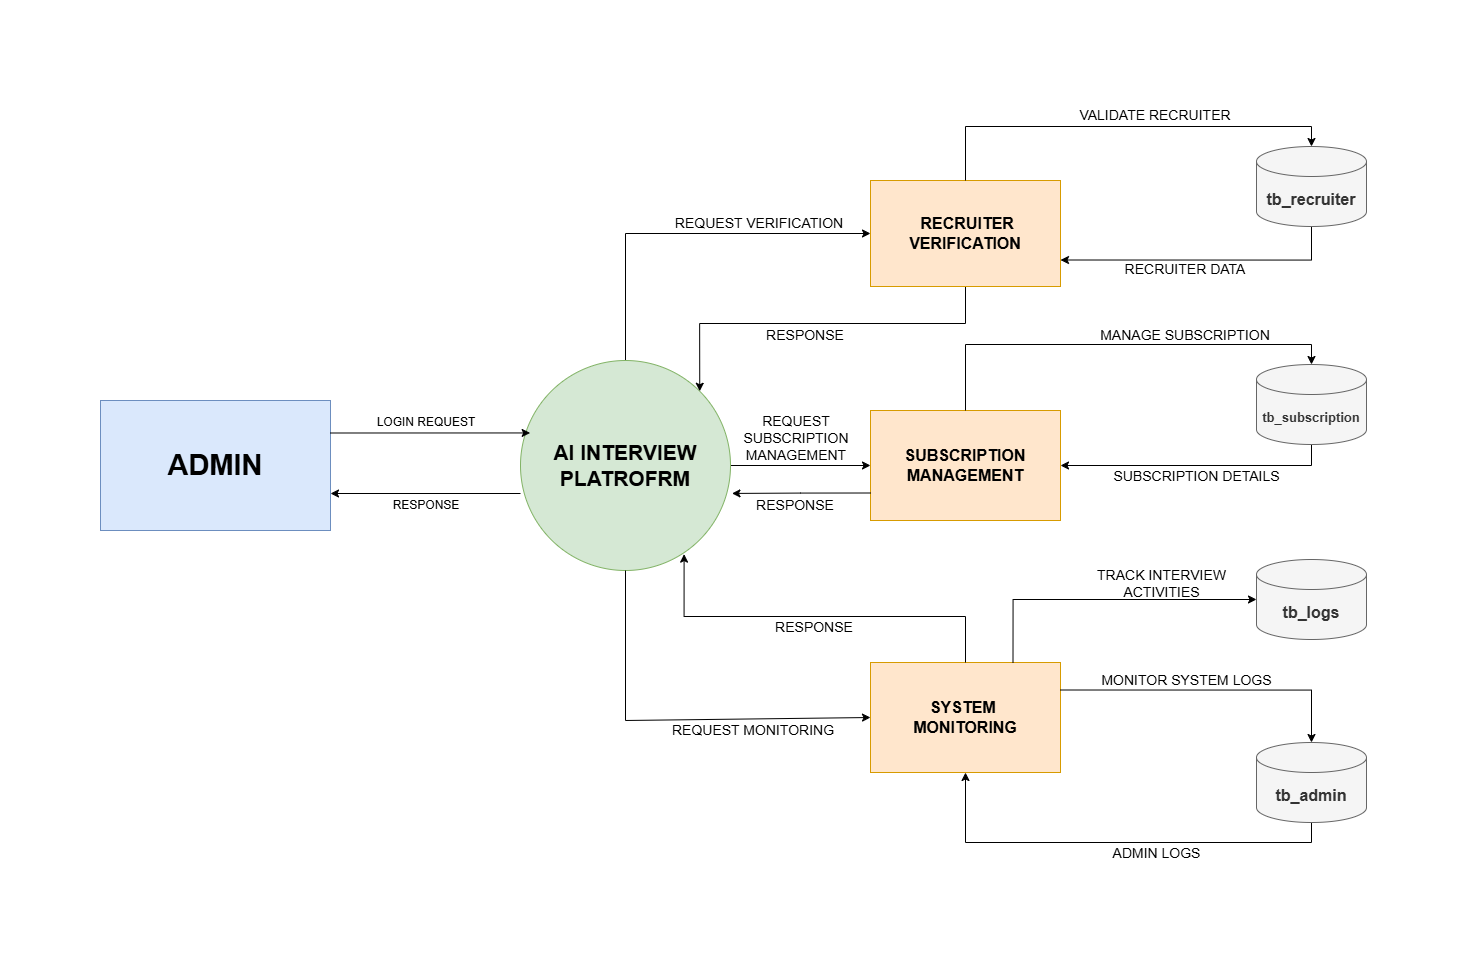

The diagram above was exported from draw.io. Its source (the exported page's mxGraphModel, read from the mxfile embedded in the PNG):
<mxGraphModel dx="1489" dy="1613" grid="1" gridSize="10" guides="1" tooltips="1" connect="1" arrows="1" fold="1" page="1" pageScale="1" pageWidth="1100" pageHeight="850" math="0" shadow="0">
  <root>
    <mxCell id="0" />
    <mxCell id="1" parent="0" />
    <mxCell id="NhMW_ex5aJ5jqeuh8eEE-1" value="&lt;b&gt;&lt;font style=&quot;font-size: 29px;&quot;&gt;ADMIN&lt;/font&gt;&lt;/b&gt;" style="rounded=0;whiteSpace=wrap;html=1;fillColor=#dae8fc;strokeColor=#6c8ebf;" vertex="1" parent="1">
      <mxGeometry x="20" y="240" width="230" height="130" as="geometry" />
    </mxCell>
    <mxCell id="NhMW_ex5aJ5jqeuh8eEE-61" style="edgeStyle=orthogonalEdgeStyle;rounded=0;orthogonalLoop=1;jettySize=auto;html=1;exitX=0;exitY=0.5;exitDx=0;exitDy=0;" edge="1" parent="1">
      <mxGeometry relative="1" as="geometry">
        <mxPoint x="440" y="333" as="sourcePoint" />
        <mxPoint x="250" y="333" as="targetPoint" />
      </mxGeometry>
    </mxCell>
    <mxCell id="NhMW_ex5aJ5jqeuh8eEE-65" style="edgeStyle=orthogonalEdgeStyle;rounded=0;orthogonalLoop=1;jettySize=auto;html=1;exitX=0.5;exitY=0;exitDx=0;exitDy=0;entryX=0;entryY=0.5;entryDx=0;entryDy=0;" edge="1" parent="1" source="NhMW_ex5aJ5jqeuh8eEE-4" target="NhMW_ex5aJ5jqeuh8eEE-8">
      <mxGeometry relative="1" as="geometry" />
    </mxCell>
    <mxCell id="NhMW_ex5aJ5jqeuh8eEE-67" style="edgeStyle=orthogonalEdgeStyle;rounded=0;orthogonalLoop=1;jettySize=auto;html=1;exitX=1;exitY=0.5;exitDx=0;exitDy=0;entryX=0;entryY=0.5;entryDx=0;entryDy=0;" edge="1" parent="1" source="NhMW_ex5aJ5jqeuh8eEE-4" target="NhMW_ex5aJ5jqeuh8eEE-10">
      <mxGeometry relative="1" as="geometry" />
    </mxCell>
    <mxCell id="NhMW_ex5aJ5jqeuh8eEE-4" value="&lt;b&gt;&lt;font style=&quot;font-size: 21px;&quot;&gt;AI INTERVIEW PLATROFRM&lt;/font&gt;&lt;/b&gt;" style="ellipse;whiteSpace=wrap;html=1;aspect=fixed;fillColor=#d5e8d4;strokeColor=#82b366;" vertex="1" parent="1">
      <mxGeometry x="440" y="200" width="210" height="210" as="geometry" />
    </mxCell>
    <mxCell id="NhMW_ex5aJ5jqeuh8eEE-66" style="edgeStyle=orthogonalEdgeStyle;rounded=0;orthogonalLoop=1;jettySize=auto;html=1;exitX=0.5;exitY=1;exitDx=0;exitDy=0;entryX=1;entryY=0;entryDx=0;entryDy=0;" edge="1" parent="1" source="NhMW_ex5aJ5jqeuh8eEE-8" target="NhMW_ex5aJ5jqeuh8eEE-4">
      <mxGeometry relative="1" as="geometry" />
    </mxCell>
    <mxCell id="NhMW_ex5aJ5jqeuh8eEE-8" value="&lt;span style=&quot;font-size: 16px;&quot;&gt;&lt;b&gt;&amp;nbsp;RECRUITER VERIFICATION&lt;/b&gt;&lt;/span&gt;" style="rounded=0;whiteSpace=wrap;html=1;fillColor=#ffe6cc;strokeColor=#d79b00;" vertex="1" parent="1">
      <mxGeometry x="790" y="20" width="190" height="106" as="geometry" />
    </mxCell>
    <mxCell id="NhMW_ex5aJ5jqeuh8eEE-10" value="&lt;span style=&quot;font-size: 16px;&quot;&gt;&lt;b&gt;SUBSCRIPTION&lt;/b&gt;&lt;/span&gt;&lt;div&gt;&lt;span style=&quot;font-size: 16px;&quot;&gt;&lt;b&gt;MANAGEMENT&lt;/b&gt;&lt;/span&gt;&lt;/div&gt;" style="rounded=0;whiteSpace=wrap;html=1;fillColor=#ffe6cc;strokeColor=#d79b00;" vertex="1" parent="1">
      <mxGeometry x="790" y="250" width="190" height="110" as="geometry" />
    </mxCell>
    <mxCell id="NhMW_ex5aJ5jqeuh8eEE-11" value="&lt;span style=&quot;font-size: 16px;&quot;&gt;&lt;b&gt;SYSTEM&amp;nbsp;&lt;/b&gt;&lt;/span&gt;&lt;div&gt;&lt;span style=&quot;font-size: 16px;&quot;&gt;&lt;b&gt;MONITORING&lt;/b&gt;&lt;/span&gt;&lt;/div&gt;" style="rounded=0;whiteSpace=wrap;html=1;fillColor=#ffe6cc;strokeColor=#d79b00;" vertex="1" parent="1">
      <mxGeometry x="790" y="502" width="190" height="110" as="geometry" />
    </mxCell>
    <mxCell id="NhMW_ex5aJ5jqeuh8eEE-74" style="edgeStyle=orthogonalEdgeStyle;rounded=0;orthogonalLoop=1;jettySize=auto;html=1;exitX=0.5;exitY=1;exitDx=0;exitDy=0;exitPerimeter=0;entryX=1;entryY=0.75;entryDx=0;entryDy=0;" edge="1" parent="1" source="NhMW_ex5aJ5jqeuh8eEE-12" target="NhMW_ex5aJ5jqeuh8eEE-8">
      <mxGeometry relative="1" as="geometry" />
    </mxCell>
    <mxCell id="NhMW_ex5aJ5jqeuh8eEE-12" value="&lt;b&gt;&lt;font style=&quot;font-size: 16px;&quot;&gt;tb_recruiter&lt;/font&gt;&lt;/b&gt;" style="shape=cylinder3;whiteSpace=wrap;html=1;boundedLbl=1;backgroundOutline=1;size=15;fillColor=#f5f5f5;fontColor=#333333;strokeColor=#666666;" vertex="1" parent="1">
      <mxGeometry x="1176" y="-14" width="110" height="80" as="geometry" />
    </mxCell>
    <mxCell id="NhMW_ex5aJ5jqeuh8eEE-79" style="edgeStyle=orthogonalEdgeStyle;rounded=0;orthogonalLoop=1;jettySize=auto;html=1;exitX=0.5;exitY=1;exitDx=0;exitDy=0;exitPerimeter=0;entryX=1;entryY=0.5;entryDx=0;entryDy=0;" edge="1" parent="1" source="NhMW_ex5aJ5jqeuh8eEE-13" target="NhMW_ex5aJ5jqeuh8eEE-10">
      <mxGeometry relative="1" as="geometry" />
    </mxCell>
    <mxCell id="NhMW_ex5aJ5jqeuh8eEE-13" value="&lt;font style=&quot;font-size: 13px;&quot;&gt;&lt;b&gt;tb_subscription&lt;/b&gt;&lt;/font&gt;" style="shape=cylinder3;whiteSpace=wrap;html=1;boundedLbl=1;backgroundOutline=1;size=15;fillColor=#f5f5f5;fontColor=#333333;strokeColor=#666666;" vertex="1" parent="1">
      <mxGeometry x="1176" y="204" width="110" height="80" as="geometry" />
    </mxCell>
    <mxCell id="NhMW_ex5aJ5jqeuh8eEE-14" value="&lt;b&gt;&lt;font style=&quot;font-size: 16px;&quot;&gt;tb_logs&lt;/font&gt;&lt;/b&gt;" style="shape=cylinder3;whiteSpace=wrap;html=1;boundedLbl=1;backgroundOutline=1;size=15;fillColor=#f5f5f5;fontColor=#333333;strokeColor=#666666;" vertex="1" parent="1">
      <mxGeometry x="1176" y="399" width="110" height="80" as="geometry" />
    </mxCell>
    <mxCell id="NhMW_ex5aJ5jqeuh8eEE-82" style="edgeStyle=orthogonalEdgeStyle;rounded=0;orthogonalLoop=1;jettySize=auto;html=1;exitX=0.5;exitY=1;exitDx=0;exitDy=0;exitPerimeter=0;entryX=0.5;entryY=1;entryDx=0;entryDy=0;" edge="1" parent="1" source="NhMW_ex5aJ5jqeuh8eEE-16" target="NhMW_ex5aJ5jqeuh8eEE-11">
      <mxGeometry relative="1" as="geometry" />
    </mxCell>
    <mxCell id="NhMW_ex5aJ5jqeuh8eEE-16" value="&lt;b&gt;&lt;font style=&quot;font-size: 16px;&quot;&gt;tb_admin&lt;/font&gt;&lt;/b&gt;" style="shape=cylinder3;whiteSpace=wrap;html=1;boundedLbl=1;backgroundOutline=1;size=15;fillColor=#f5f5f5;fontColor=#333333;strokeColor=#666666;" vertex="1" parent="1">
      <mxGeometry x="1176" y="582" width="110" height="80" as="geometry" />
    </mxCell>
    <mxCell id="NhMW_ex5aJ5jqeuh8eEE-60" style="edgeStyle=orthogonalEdgeStyle;rounded=0;orthogonalLoop=1;jettySize=auto;html=1;exitX=1;exitY=0.25;exitDx=0;exitDy=0;entryX=0.046;entryY=0.345;entryDx=0;entryDy=0;entryPerimeter=0;" edge="1" parent="1" source="NhMW_ex5aJ5jqeuh8eEE-1" target="NhMW_ex5aJ5jqeuh8eEE-4">
      <mxGeometry relative="1" as="geometry" />
    </mxCell>
    <mxCell id="NhMW_ex5aJ5jqeuh8eEE-62" value="LOGIN REQUEST" style="text;html=1;whiteSpace=wrap;strokeColor=none;fillColor=none;align=center;verticalAlign=middle;rounded=0;" vertex="1" parent="1">
      <mxGeometry x="291" y="247" width="110" height="30" as="geometry" />
    </mxCell>
    <mxCell id="NhMW_ex5aJ5jqeuh8eEE-63" value="RESPONSE" style="text;html=1;whiteSpace=wrap;strokeColor=none;fillColor=none;align=center;verticalAlign=middle;rounded=0;" vertex="1" parent="1">
      <mxGeometry x="291" y="330" width="110" height="30" as="geometry" />
    </mxCell>
    <mxCell id="NhMW_ex5aJ5jqeuh8eEE-68" style="edgeStyle=orthogonalEdgeStyle;rounded=0;orthogonalLoop=1;jettySize=auto;html=1;exitX=0;exitY=0.75;exitDx=0;exitDy=0;entryX=1.007;entryY=0.633;entryDx=0;entryDy=0;entryPerimeter=0;" edge="1" parent="1" source="NhMW_ex5aJ5jqeuh8eEE-10" target="NhMW_ex5aJ5jqeuh8eEE-4">
      <mxGeometry relative="1" as="geometry" />
    </mxCell>
    <mxCell id="NhMW_ex5aJ5jqeuh8eEE-70" value="" style="endArrow=none;html=1;rounded=0;entryX=0.5;entryY=1;entryDx=0;entryDy=0;" edge="1" parent="1" target="NhMW_ex5aJ5jqeuh8eEE-4">
      <mxGeometry width="50" height="50" relative="1" as="geometry">
        <mxPoint x="545" y="560" as="sourcePoint" />
        <mxPoint x="650" y="430" as="targetPoint" />
      </mxGeometry>
    </mxCell>
    <mxCell id="NhMW_ex5aJ5jqeuh8eEE-71" value="" style="endArrow=classic;html=1;rounded=0;entryX=0;entryY=0.5;entryDx=0;entryDy=0;" edge="1" parent="1" target="NhMW_ex5aJ5jqeuh8eEE-11">
      <mxGeometry width="50" height="50" relative="1" as="geometry">
        <mxPoint x="545" y="560" as="sourcePoint" />
        <mxPoint x="785" y="556.4179104477612" as="targetPoint" />
      </mxGeometry>
    </mxCell>
    <mxCell id="NhMW_ex5aJ5jqeuh8eEE-72" style="edgeStyle=orthogonalEdgeStyle;rounded=0;orthogonalLoop=1;jettySize=auto;html=1;exitX=0.5;exitY=0;exitDx=0;exitDy=0;entryX=0.779;entryY=0.922;entryDx=0;entryDy=0;entryPerimeter=0;" edge="1" parent="1" source="NhMW_ex5aJ5jqeuh8eEE-11" target="NhMW_ex5aJ5jqeuh8eEE-4">
      <mxGeometry relative="1" as="geometry" />
    </mxCell>
    <mxCell id="NhMW_ex5aJ5jqeuh8eEE-73" style="edgeStyle=orthogonalEdgeStyle;rounded=0;orthogonalLoop=1;jettySize=auto;html=1;exitX=0.5;exitY=0;exitDx=0;exitDy=0;entryX=0.5;entryY=0;entryDx=0;entryDy=0;entryPerimeter=0;" edge="1" parent="1" source="NhMW_ex5aJ5jqeuh8eEE-8" target="NhMW_ex5aJ5jqeuh8eEE-12">
      <mxGeometry relative="1" as="geometry" />
    </mxCell>
    <mxCell id="NhMW_ex5aJ5jqeuh8eEE-78" style="edgeStyle=orthogonalEdgeStyle;rounded=0;orthogonalLoop=1;jettySize=auto;html=1;exitX=0.5;exitY=0;exitDx=0;exitDy=0;entryX=0.5;entryY=0;entryDx=0;entryDy=0;entryPerimeter=0;" edge="1" parent="1" source="NhMW_ex5aJ5jqeuh8eEE-10" target="NhMW_ex5aJ5jqeuh8eEE-13">
      <mxGeometry relative="1" as="geometry" />
    </mxCell>
    <mxCell id="NhMW_ex5aJ5jqeuh8eEE-80" style="edgeStyle=orthogonalEdgeStyle;rounded=0;orthogonalLoop=1;jettySize=auto;html=1;exitX=0.75;exitY=0;exitDx=0;exitDy=0;entryX=0;entryY=0.5;entryDx=0;entryDy=0;entryPerimeter=0;" edge="1" parent="1" source="NhMW_ex5aJ5jqeuh8eEE-11" target="NhMW_ex5aJ5jqeuh8eEE-14">
      <mxGeometry relative="1" as="geometry" />
    </mxCell>
    <mxCell id="NhMW_ex5aJ5jqeuh8eEE-81" style="edgeStyle=orthogonalEdgeStyle;rounded=0;orthogonalLoop=1;jettySize=auto;html=1;exitX=1;exitY=0.25;exitDx=0;exitDy=0;entryX=0.5;entryY=0;entryDx=0;entryDy=0;entryPerimeter=0;" edge="1" parent="1" source="NhMW_ex5aJ5jqeuh8eEE-11" target="NhMW_ex5aJ5jqeuh8eEE-16">
      <mxGeometry relative="1" as="geometry" />
    </mxCell>
    <mxCell id="NhMW_ex5aJ5jqeuh8eEE-83" value="&lt;font style=&quot;font-size: 14px;&quot;&gt;MANAGE SUBSCRIPTION&lt;/font&gt;" style="text;html=1;whiteSpace=wrap;strokeColor=none;fillColor=none;align=center;verticalAlign=middle;rounded=0;" vertex="1" parent="1">
      <mxGeometry x="1010" y="160" width="190" height="30" as="geometry" />
    </mxCell>
    <mxCell id="NhMW_ex5aJ5jqeuh8eEE-84" value="&lt;font style=&quot;font-size: 14px;&quot;&gt;SUBSCRIPTION DETAILS&lt;/font&gt;" style="text;html=1;whiteSpace=wrap;strokeColor=none;fillColor=none;align=center;verticalAlign=middle;rounded=0;" vertex="1" parent="1">
      <mxGeometry x="1023" y="301" width="187" height="30" as="geometry" />
    </mxCell>
    <mxCell id="NhMW_ex5aJ5jqeuh8eEE-85" value="&lt;span style=&quot;font-size: 14px;&quot;&gt;VALIDATE RECRUITER&lt;/span&gt;" style="text;html=1;whiteSpace=wrap;strokeColor=none;fillColor=none;align=center;verticalAlign=middle;rounded=0;" vertex="1" parent="1">
      <mxGeometry x="980" y="-60" width="190" height="30" as="geometry" />
    </mxCell>
    <mxCell id="NhMW_ex5aJ5jqeuh8eEE-86" value="&lt;span style=&quot;font-size: 14px;&quot;&gt;RECRUITER DATA&lt;/span&gt;" style="text;html=1;whiteSpace=wrap;strokeColor=none;fillColor=none;align=center;verticalAlign=middle;rounded=0;" vertex="1" parent="1">
      <mxGeometry x="1010" y="94" width="190" height="30" as="geometry" />
    </mxCell>
    <mxCell id="NhMW_ex5aJ5jqeuh8eEE-87" value="&lt;span style=&quot;font-size: 14px;&quot;&gt;TRACK INTERVIEW ACTIVITIES&lt;/span&gt;" style="text;html=1;whiteSpace=wrap;strokeColor=none;fillColor=none;align=center;verticalAlign=middle;rounded=0;" vertex="1" parent="1">
      <mxGeometry x="988" y="408" width="187" height="30" as="geometry" />
    </mxCell>
    <mxCell id="NhMW_ex5aJ5jqeuh8eEE-88" value="&lt;span style=&quot;font-size: 14px;&quot;&gt;MONITOR SYSTEM LOGS&lt;/span&gt;" style="text;html=1;whiteSpace=wrap;strokeColor=none;fillColor=none;align=center;verticalAlign=middle;rounded=0;" vertex="1" parent="1">
      <mxGeometry x="1013" y="505" width="187" height="30" as="geometry" />
    </mxCell>
    <mxCell id="NhMW_ex5aJ5jqeuh8eEE-89" value="&lt;span style=&quot;font-size: 14px;&quot;&gt;ADMIN LOGS&lt;/span&gt;" style="text;html=1;whiteSpace=wrap;strokeColor=none;fillColor=none;align=center;verticalAlign=middle;rounded=0;" vertex="1" parent="1">
      <mxGeometry x="983" y="678" width="187" height="30" as="geometry" />
    </mxCell>
    <mxCell id="NhMW_ex5aJ5jqeuh8eEE-92" value="&lt;span style=&quot;font-size: 14px;&quot;&gt;REQUEST VERIFICATION&lt;/span&gt;" style="text;html=1;whiteSpace=wrap;strokeColor=none;fillColor=none;align=center;verticalAlign=middle;rounded=0;" vertex="1" parent="1">
      <mxGeometry x="584" y="48" width="190" height="30" as="geometry" />
    </mxCell>
    <mxCell id="NhMW_ex5aJ5jqeuh8eEE-93" value="&lt;span style=&quot;font-size: 14px;&quot;&gt;RESPONSE&lt;/span&gt;" style="text;html=1;whiteSpace=wrap;strokeColor=none;fillColor=none;align=center;verticalAlign=middle;rounded=0;" vertex="1" parent="1">
      <mxGeometry x="630" y="160" width="190" height="30" as="geometry" />
    </mxCell>
    <mxCell id="NhMW_ex5aJ5jqeuh8eEE-94" value="&lt;span style=&quot;font-size: 14px;&quot;&gt;RESPONSE&lt;/span&gt;" style="text;html=1;whiteSpace=wrap;strokeColor=none;fillColor=none;align=center;verticalAlign=middle;rounded=0;" vertex="1" parent="1">
      <mxGeometry x="620" y="330" width="190" height="30" as="geometry" />
    </mxCell>
    <mxCell id="NhMW_ex5aJ5jqeuh8eEE-95" value="&lt;span style=&quot;font-size: 14px;&quot;&gt;RESPONSE&lt;/span&gt;" style="text;html=1;whiteSpace=wrap;strokeColor=none;fillColor=none;align=center;verticalAlign=middle;rounded=0;" vertex="1" parent="1">
      <mxGeometry x="639" y="452" width="190" height="30" as="geometry" />
    </mxCell>
    <mxCell id="NhMW_ex5aJ5jqeuh8eEE-96" value="&lt;span style=&quot;font-size: 14px;&quot;&gt;REQUEST SUBSCRIPTION MANAGEMENT&lt;/span&gt;" style="text;html=1;whiteSpace=wrap;strokeColor=none;fillColor=none;align=center;verticalAlign=middle;rounded=0;" vertex="1" parent="1">
      <mxGeometry x="636" y="263" width="160" height="30" as="geometry" />
    </mxCell>
    <mxCell id="NhMW_ex5aJ5jqeuh8eEE-97" value="&lt;span style=&quot;font-size: 14px;&quot;&gt;REQUEST MONITORING&lt;/span&gt;" style="text;html=1;whiteSpace=wrap;strokeColor=none;fillColor=none;align=center;verticalAlign=middle;rounded=0;" vertex="1" parent="1">
      <mxGeometry x="563" y="555" width="220" height="30" as="geometry" />
    </mxCell>
  </root>
</mxGraphModel>